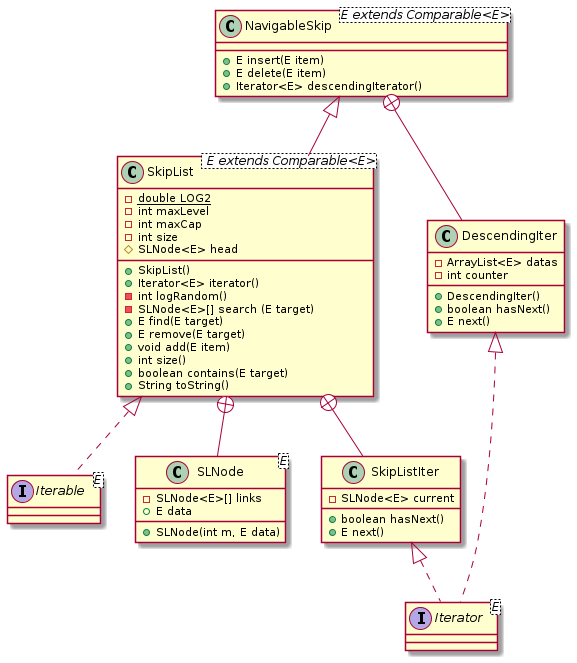

The diagram above was rendered by PlantUML. Its source (embedded in the PNG):
@startuml Skip
class SkipList < E extends Comparable<E>>{
    - {static} double LOG2 
    - int maxLevel 
    - int maxCap
    - int size
    # SLNode<E> head
    + SkipList()
    + Iterator<E> iterator()
    - int logRandom()
    - SLNode<E>[] search (E target)
    + E find(E target)
    + E remove(E target)
    + void add(E item)
    + int size()
    + boolean contains(E target)
    + String toString()    
}
interface Iterable<E>{ }
SkipList<|..Iterable
interface Iterator<E>{ }

class SLNode<E>{
    - SLNode<E>[] links
    + E data
    + SLNode(int m, E data)
}
class SkipListIter {
    - SLNode<E> current
    + boolean hasNext()
    + E next()
}
SkipList +-- SLNode
SkipList +-- SkipListIter
SkipListIter<|..Iterator
class NavigableSkip<E extends Comparable<E>>{
    + E insert(E item)
    + E delete(E item)
    + Iterator<E> descendingIterator()    
}
class DescendingIter{
    -ArrayList<E> datas
    -int counter
    + DescendingIter()
    + boolean hasNext()
    + E next()
}
NavigableSkip +-- DescendingIter
DescendingIter <|.. Iterator
NavigableSkip <|-- SkipList
@enduml